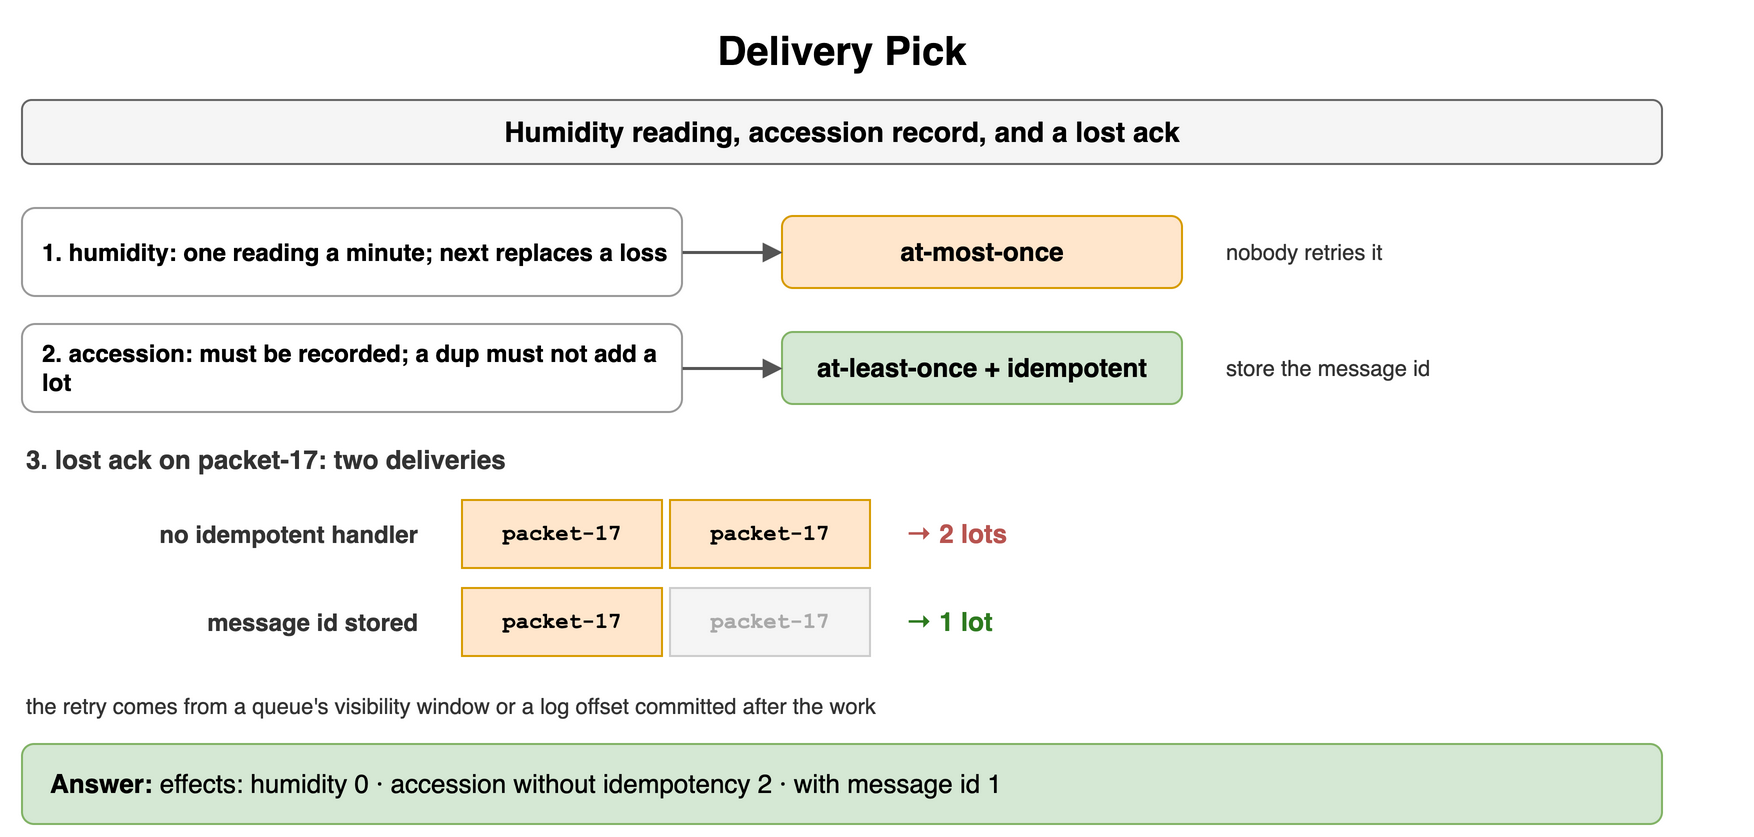

The diagram above was exported from draw.io. Its source (the exported page's mxGraphModel, read from the mxfile embedded in the PNG):
<mxGraphModel dx="900" dy="426" grid="1" gridSize="10" guides="1" tooltips="1" connect="1" arrows="1" fold="1" page="1" pageScale="1" pageWidth="900" pageHeight="426" math="0" shadow="0">
  <root>
    <mxCell id="0" />
    <mxCell id="1" parent="0" />
    <mxCell id="c1" value="Delivery Pick" style="text;html=1;align=center;verticalAlign=middle;whiteSpace=wrap;fontSize=20;fontStyle=1;" vertex="1" parent="1">
      <mxGeometry x="40" y="10" width="820" height="30" as="geometry" />
    </mxCell>
    <mxCell id="c2" value="Humidity reading, accession record, and a lost ack" style="rounded=1;whiteSpace=wrap;html=1;fillColor=#f5f5f5;strokeColor=#666666;fontStyle=1;fontSize=14;" vertex="1" parent="1">
      <mxGeometry x="40" y="50" width="820" height="32" as="geometry" />
    </mxCell>
    <mxCell id="c3" value="1. humidity: one reading a minute; next replaces a loss" style="rounded=1;whiteSpace=wrap;html=1;fillColor=#ffffff;strokeColor=#999999;fontSize=12;align=left;fontStyle=1;spacingLeft=8;" vertex="1" parent="1">
      <mxGeometry x="40" y="104" width="330" height="44" as="geometry" />
    </mxCell>
    <mxCell id="c4" value="at-most-once" style="rounded=1;whiteSpace=wrap;html=1;fillColor=#ffe6cc;strokeColor=#d79b00;fontSize=13;align=center;fontStyle=1;" vertex="1" parent="1">
      <mxGeometry x="420" y="108" width="200" height="36" as="geometry" />
    </mxCell>
    <mxCell id="c5" value="" style="endArrow=block;endSize=6;html=1;strokeWidth=1.5;strokeColor=#555555;fontSize=11;labelBackgroundColor=#ffffff;" edge="1" parent="1" source="c3" target="c4">
      <mxGeometry relative="1" as="geometry" />
    </mxCell>
    <mxCell id="c6" value="nobody retries it" style="text;html=1;whiteSpace=wrap;fontSize=11;align=left;verticalAlign=middle;fontSize=11;fontColor=#333333;" vertex="1" parent="1">
      <mxGeometry x="640" y="104" width="260" height="44" as="geometry" />
    </mxCell>
    <mxCell id="c7" value="2. accession: must be recorded; a dup must not add a lot" style="rounded=1;whiteSpace=wrap;html=1;fillColor=#ffffff;strokeColor=#999999;fontSize=12;align=left;fontStyle=1;spacingLeft=8;" vertex="1" parent="1">
      <mxGeometry x="40" y="162" width="330" height="44" as="geometry" />
    </mxCell>
    <mxCell id="c8" value="at-least-once + idempotent" style="rounded=1;whiteSpace=wrap;html=1;fillColor=#d5e8d4;strokeColor=#82b366;fontSize=13;align=center;fontStyle=1;" vertex="1" parent="1">
      <mxGeometry x="420" y="166" width="200" height="36" as="geometry" />
    </mxCell>
    <mxCell id="c9" value="" style="endArrow=block;endSize=6;html=1;strokeWidth=1.5;strokeColor=#555555;fontSize=11;labelBackgroundColor=#ffffff;" edge="1" parent="1" source="c7" target="c8">
      <mxGeometry relative="1" as="geometry" />
    </mxCell>
    <mxCell id="c10" value="store the message id" style="text;html=1;whiteSpace=wrap;fontSize=11;align=left;verticalAlign=middle;fontSize=11;fontColor=#333333;" vertex="1" parent="1">
      <mxGeometry x="640" y="162" width="260" height="44" as="geometry" />
    </mxCell>
    <mxCell id="c11" value="3. lost ack on packet-17: two deliveries" style="text;html=1;whiteSpace=wrap;fontSize=11;align=left;verticalAlign=middle;fontSize=13;fontColor=#333333;fontStyle=1;" vertex="1" parent="1">
      <mxGeometry x="40" y="220" width="600" height="20" as="geometry" />
    </mxCell>
    <mxCell id="c12" value="no idempotent handler" style="text;html=1;whiteSpace=wrap;fontSize=11;align=right;verticalAlign=middle;fontSize=12;fontColor=#333333;fontStyle=1;" vertex="1" parent="1">
      <mxGeometry x="40" y="250" width="200" height="34" as="geometry" />
    </mxCell>
    <mxCell id="c13" value="packet-17" style="rounded=0;whiteSpace=wrap;html=1;fontFamily=Courier New;fontStyle=1;fontSize=13;fillColor=#ffe6cc;strokeColor=#d79b00;fontSize=11;" vertex="1" parent="1">
      <mxGeometry x="260" y="250" width="100" height="34" as="geometry" />
    </mxCell>
    <mxCell id="c14" value="packet-17" style="rounded=0;whiteSpace=wrap;html=1;fontFamily=Courier New;fontStyle=1;fontSize=13;fillColor=#ffe6cc;strokeColor=#d79b00;fontSize=11;" vertex="1" parent="1">
      <mxGeometry x="364" y="250" width="100" height="34" as="geometry" />
    </mxCell>
    <mxCell id="c15" value="→ 2 lots" style="text;html=1;whiteSpace=wrap;fontSize=11;align=left;verticalAlign=middle;fontSize=13;fontColor=#b85450;fontStyle=1;" vertex="1" parent="1">
      <mxGeometry x="480" y="250" width="200" height="34" as="geometry" />
    </mxCell>
    <mxCell id="c16" value="message id stored" style="text;html=1;whiteSpace=wrap;fontSize=11;align=right;verticalAlign=middle;fontSize=12;fontColor=#333333;fontStyle=1;" vertex="1" parent="1">
      <mxGeometry x="40" y="294" width="200" height="34" as="geometry" />
    </mxCell>
    <mxCell id="c17" value="packet-17" style="rounded=0;whiteSpace=wrap;html=1;fontFamily=Courier New;fontStyle=1;fontSize=13;fillColor=#ffe6cc;strokeColor=#d79b00;fontSize=11;" vertex="1" parent="1">
      <mxGeometry x="260" y="294" width="100" height="34" as="geometry" />
    </mxCell>
    <mxCell id="c18" value="packet-17" style="rounded=0;whiteSpace=wrap;html=1;fontFamily=Courier New;fontStyle=1;fontSize=13;fillColor=#f5f5f5;strokeColor=#cccccc;fontSize=11;fontColor=#aaaaaa;" vertex="1" parent="1">
      <mxGeometry x="364" y="294" width="100" height="34" as="geometry" />
    </mxCell>
    <mxCell id="c19" value="→ 1 lot" style="text;html=1;whiteSpace=wrap;fontSize=11;align=left;verticalAlign=middle;fontSize=13;fontColor=#2d7a1f;fontStyle=1;" vertex="1" parent="1">
      <mxGeometry x="480" y="294" width="200" height="34" as="geometry" />
    </mxCell>
    <mxCell id="c20" value="the retry comes from a queue's visibility window or a log offset committed after the work" style="text;html=1;whiteSpace=wrap;fontSize=11;align=left;verticalAlign=middle;fontSize=11;fontColor=#333333;" vertex="1" parent="1">
      <mxGeometry x="40" y="344" width="820" height="18" as="geometry" />
    </mxCell>
    <mxCell id="c21" value="&lt;b&gt;Answer:&lt;/b&gt; effects: humidity 0 · accession without idempotency 2 · with message id 1" style="rounded=1;whiteSpace=wrap;html=1;fillColor=#d5e8d4;strokeColor=#82b366;fontSize=13;align=left;spacingLeft=12;" vertex="1" parent="1">
      <mxGeometry x="40" y="372" width="820" height="40" as="geometry" />
    </mxCell>
  </root>
</mxGraphModel>